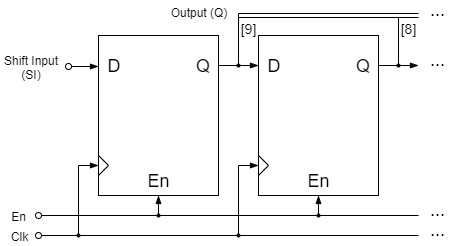

The diagram above was exported from draw.io. Its source (the exported page's mxGraphModel, read from the mxfile embedded in the PNG):
<mxGraphModel dx="566" dy="850" grid="1" gridSize="10" guides="1" tooltips="1" connect="0" arrows="0" fold="1" page="1" pageScale="1" pageWidth="850" pageHeight="1100" math="0" shadow="0">
  <root>
    <mxCell id="0" />
    <mxCell id="1" parent="0" />
    <mxCell id="2" value="" style="group" vertex="1" connectable="0" parent="1">
      <mxGeometry x="182.5" y="606.5" width="447.5" height="243.5" as="geometry" />
    </mxCell>
    <mxCell id="3" value="" style="group" vertex="1" connectable="0" parent="2">
      <mxGeometry x="97.5" y="33.5" width="120" height="160" as="geometry" />
    </mxCell>
    <mxCell id="4" value="" style="rounded=0;whiteSpace=wrap;html=1;" vertex="1" parent="3">
      <mxGeometry width="120" height="160" as="geometry" />
    </mxCell>
    <mxCell id="5" value="&lt;font style=&quot;font-size: 18px&quot;&gt;D&lt;/font&gt;" style="text;html=1;strokeColor=none;fillColor=none;align=center;verticalAlign=middle;whiteSpace=wrap;rounded=0;" vertex="1" parent="3">
      <mxGeometry y="20" width="30" height="20" as="geometry" />
    </mxCell>
    <mxCell id="6" value="&lt;font style=&quot;font-size: 18px&quot;&gt;Q&lt;/font&gt;" style="text;html=1;strokeColor=none;fillColor=none;align=center;verticalAlign=middle;whiteSpace=wrap;rounded=0;" vertex="1" parent="3">
      <mxGeometry x="90" y="20" width="30" height="20" as="geometry" />
    </mxCell>
    <mxCell id="7" value="" style="triangle;whiteSpace=wrap;html=1;" vertex="1" parent="3">
      <mxGeometry y="120" width="10" height="20" as="geometry" />
    </mxCell>
    <mxCell id="8" value="&lt;font style=&quot;font-size: 18px&quot;&gt;En&lt;/font&gt;" style="text;html=1;strokeColor=none;fillColor=none;align=center;verticalAlign=middle;whiteSpace=wrap;rounded=0;" vertex="1" parent="3">
      <mxGeometry x="45" y="135" width="30" height="20" as="geometry" />
    </mxCell>
    <mxCell id="9" value="" style="group" vertex="1" connectable="0" parent="2">
      <mxGeometry x="257.5" y="33.5" width="120" height="160" as="geometry" />
    </mxCell>
    <mxCell id="10" value="" style="rounded=0;whiteSpace=wrap;html=1;" vertex="1" parent="9">
      <mxGeometry width="120" height="160" as="geometry" />
    </mxCell>
    <mxCell id="11" value="&lt;font style=&quot;font-size: 18px&quot;&gt;D&lt;/font&gt;" style="text;html=1;strokeColor=none;fillColor=none;align=center;verticalAlign=middle;whiteSpace=wrap;rounded=0;" vertex="1" parent="9">
      <mxGeometry y="20" width="30" height="20" as="geometry" />
    </mxCell>
    <mxCell id="12" value="&lt;font style=&quot;font-size: 18px&quot;&gt;Q&lt;/font&gt;" style="text;html=1;strokeColor=none;fillColor=none;align=center;verticalAlign=middle;whiteSpace=wrap;rounded=0;" vertex="1" parent="9">
      <mxGeometry x="90" y="20" width="30" height="20" as="geometry" />
    </mxCell>
    <mxCell id="13" value="" style="triangle;whiteSpace=wrap;html=1;" vertex="1" parent="9">
      <mxGeometry y="120" width="10" height="20" as="geometry" />
    </mxCell>
    <mxCell id="14" value="&lt;font style=&quot;font-size: 18px&quot;&gt;En&lt;/font&gt;" style="text;html=1;strokeColor=none;fillColor=none;align=center;verticalAlign=middle;whiteSpace=wrap;rounded=0;" vertex="1" parent="9">
      <mxGeometry x="45" y="135" width="30" height="20" as="geometry" />
    </mxCell>
    <mxCell id="15" value="" style="endArrow=blockThin;html=1;endFill=1;startArrow=oval;startFill=0;" edge="1" parent="2">
      <mxGeometry width="50" height="50" relative="1" as="geometry">
        <mxPoint x="67.5" y="64.5" as="sourcePoint" />
        <mxPoint x="97.5" y="64.5" as="targetPoint" />
      </mxGeometry>
    </mxCell>
    <mxCell id="16" value="" style="endArrow=blockThin;html=1;endFill=1;" edge="1" parent="2">
      <mxGeometry width="50" height="50" relative="1" as="geometry">
        <mxPoint x="237.5" y="163.5" as="sourcePoint" />
        <mxPoint x="257.5" y="163.5" as="targetPoint" />
      </mxGeometry>
    </mxCell>
    <mxCell id="17" value="" style="endArrow=none;html=1;" edge="1" parent="2">
      <mxGeometry width="50" height="50" relative="1" as="geometry">
        <mxPoint x="237.5" y="233.5" as="sourcePoint" />
        <mxPoint x="237.5" y="163.5" as="targetPoint" />
      </mxGeometry>
    </mxCell>
    <mxCell id="18" value="" style="endArrow=none;html=1;" edge="1" parent="2">
      <mxGeometry width="50" height="50" relative="1" as="geometry">
        <mxPoint x="277.5" y="233.5" as="sourcePoint" />
        <mxPoint x="77.5" y="233.5" as="targetPoint" />
      </mxGeometry>
    </mxCell>
    <mxCell id="19" value="" style="endArrow=blockThin;html=1;endFill=1;" edge="1" parent="2">
      <mxGeometry width="50" height="50" relative="1" as="geometry">
        <mxPoint x="77.5" y="163.5" as="sourcePoint" />
        <mxPoint x="97.5" y="163.5" as="targetPoint" />
      </mxGeometry>
    </mxCell>
    <mxCell id="20" value="" style="endArrow=none;html=1;" edge="1" parent="2">
      <mxGeometry width="50" height="50" relative="1" as="geometry">
        <mxPoint x="77.5" y="233.5" as="sourcePoint" />
        <mxPoint x="77.5" y="163.5" as="targetPoint" />
      </mxGeometry>
    </mxCell>
    <mxCell id="21" value="" style="ellipse;whiteSpace=wrap;html=1;aspect=fixed;labelBackgroundColor=none;fontColor=#666666;fillColor=#000000;" vertex="1" parent="2">
      <mxGeometry x="76" y="232" width="3" height="3" as="geometry" />
    </mxCell>
    <mxCell id="22" value="" style="endArrow=oval;html=1;endFill=0;" edge="1" parent="2">
      <mxGeometry width="50" height="50" relative="1" as="geometry">
        <mxPoint x="76" y="233.5" as="sourcePoint" />
        <mxPoint x="37.5" y="233.5" as="targetPoint" />
      </mxGeometry>
    </mxCell>
    <mxCell id="23" value="" style="endArrow=blockThin;html=1;endFill=1;" edge="1" parent="2">
      <mxGeometry width="50" height="50" relative="1" as="geometry">
        <mxPoint x="157.5" y="213.5" as="sourcePoint" />
        <mxPoint x="157.5" y="193.5" as="targetPoint" />
      </mxGeometry>
    </mxCell>
    <mxCell id="24" value="" style="ellipse;whiteSpace=wrap;html=1;aspect=fixed;labelBackgroundColor=none;fontColor=#666666;fillColor=#000000;" vertex="1" parent="2">
      <mxGeometry x="156" y="212" width="3" height="3" as="geometry" />
    </mxCell>
    <mxCell id="25" value="" style="endArrow=oval;html=1;endFill=0;" edge="1" parent="2">
      <mxGeometry width="50" height="50" relative="1" as="geometry">
        <mxPoint x="157.5" y="213.5" as="sourcePoint" />
        <mxPoint x="37.5" y="213.5" as="targetPoint" />
      </mxGeometry>
    </mxCell>
    <mxCell id="26" value="" style="endArrow=none;html=1;" edge="1" parent="2">
      <mxGeometry width="50" height="50" relative="1" as="geometry">
        <mxPoint x="317.5" y="213.5" as="sourcePoint" />
        <mxPoint x="157.5" y="213.5" as="targetPoint" />
      </mxGeometry>
    </mxCell>
    <mxCell id="27" value="" style="endArrow=blockThin;html=1;endFill=1;" edge="1" parent="2">
      <mxGeometry width="50" height="50" relative="1" as="geometry">
        <mxPoint x="317.5" y="213.5" as="sourcePoint" />
        <mxPoint x="317.5" y="193.5" as="targetPoint" />
      </mxGeometry>
    </mxCell>
    <mxCell id="28" value="Clk" style="text;html=1;strokeColor=none;fillColor=none;align=center;verticalAlign=middle;whiteSpace=wrap;rounded=0;" vertex="1" parent="2">
      <mxGeometry x="7.5" y="223.5" width="20" height="20" as="geometry" />
    </mxCell>
    <mxCell id="29" value="En" style="text;html=1;strokeColor=none;fillColor=none;align=center;verticalAlign=middle;whiteSpace=wrap;rounded=0;" vertex="1" parent="2">
      <mxGeometry x="7.5" y="203.5" width="20" height="20" as="geometry" />
    </mxCell>
    <mxCell id="30" value="Shift Input (SI)" style="text;html=1;strokeColor=none;fillColor=none;align=center;verticalAlign=middle;whiteSpace=wrap;rounded=0;" vertex="1" parent="2">
      <mxGeometry y="55" width="60" height="20" as="geometry" />
    </mxCell>
    <mxCell id="31" value="" style="endArrow=none;html=1;startArrow=blockThin;startFill=1;" edge="1" parent="2">
      <mxGeometry width="50" height="50" relative="1" as="geometry">
        <mxPoint x="417.5" y="63.5" as="sourcePoint" />
        <mxPoint x="377.5" y="63.5" as="targetPoint" />
      </mxGeometry>
    </mxCell>
    <mxCell id="32" value="&lt;font style=&quot;font-size: 18px&quot;&gt;...&lt;/font&gt;" style="text;html=1;strokeColor=none;fillColor=none;align=center;verticalAlign=middle;whiteSpace=wrap;rounded=0;" vertex="1" parent="2">
      <mxGeometry x="427.5" y="50" width="20" height="15" as="geometry" />
    </mxCell>
    <mxCell id="33" value="" style="endArrow=none;html=1;startArrow=none;startFill=0;" edge="1" parent="2">
      <mxGeometry width="50" height="50" relative="1" as="geometry">
        <mxPoint x="417.5" y="213.5" as="sourcePoint" />
        <mxPoint x="317.5" y="213.5" as="targetPoint" />
      </mxGeometry>
    </mxCell>
    <mxCell id="34" value="" style="endArrow=none;html=1;startArrow=none;startFill=0;" edge="1" parent="2">
      <mxGeometry width="50" height="50" relative="1" as="geometry">
        <mxPoint x="417.5" y="233.5" as="sourcePoint" />
        <mxPoint x="257.5" y="233.5" as="targetPoint" />
      </mxGeometry>
    </mxCell>
    <mxCell id="35" value="&lt;font style=&quot;font-size: 18px&quot;&gt;...&lt;/font&gt;" style="text;html=1;strokeColor=none;fillColor=none;align=center;verticalAlign=middle;whiteSpace=wrap;rounded=0;" vertex="1" parent="2">
      <mxGeometry x="427.5" y="200" width="20" height="15" as="geometry" />
    </mxCell>
    <mxCell id="36" value="&lt;font style=&quot;font-size: 18px&quot;&gt;...&lt;/font&gt;" style="text;html=1;strokeColor=none;fillColor=none;align=center;verticalAlign=middle;whiteSpace=wrap;rounded=0;" vertex="1" parent="2">
      <mxGeometry x="427.5" y="220" width="20" height="15" as="geometry" />
    </mxCell>
    <mxCell id="37" value="" style="endArrow=blockThin;html=1;endFill=1;" edge="1" parent="2">
      <mxGeometry width="50" height="50" relative="1" as="geometry">
        <mxPoint x="217.5" y="63.5" as="sourcePoint" />
        <mxPoint x="257.5" y="63.5" as="targetPoint" />
      </mxGeometry>
    </mxCell>
    <mxCell id="38" value="" style="ellipse;whiteSpace=wrap;html=1;aspect=fixed;labelBackgroundColor=none;fontColor=#666666;fillColor=#000000;" vertex="1" parent="2">
      <mxGeometry x="236" y="232" width="3" height="3" as="geometry" />
    </mxCell>
    <mxCell id="39" value="" style="ellipse;whiteSpace=wrap;html=1;aspect=fixed;labelBackgroundColor=none;fontColor=#666666;fillColor=#000000;" vertex="1" parent="2">
      <mxGeometry x="316" y="212" width="3" height="3" as="geometry" />
    </mxCell>
    <mxCell id="40" value="" style="endArrow=none;html=1;" edge="1" parent="2">
      <mxGeometry width="50" height="50" relative="1" as="geometry">
        <mxPoint x="237.5" y="63.5" as="sourcePoint" />
        <mxPoint x="237.5" y="11.5" as="targetPoint" />
      </mxGeometry>
    </mxCell>
    <mxCell id="41" value="" style="ellipse;whiteSpace=wrap;html=1;aspect=fixed;labelBackgroundColor=none;fontColor=#666666;fillColor=#000000;" vertex="1" parent="2">
      <mxGeometry x="236" y="62" width="3" height="3" as="geometry" />
    </mxCell>
    <mxCell id="42" value="" style="shape=link;html=1;" edge="1" parent="2">
      <mxGeometry width="50" height="50" relative="1" as="geometry">
        <mxPoint x="237.5" y="13.5" as="sourcePoint" />
        <mxPoint x="417.5" y="13.5" as="targetPoint" />
      </mxGeometry>
    </mxCell>
    <mxCell id="43" value="" style="endArrow=none;html=1;" edge="1" parent="2">
      <mxGeometry width="50" height="50" relative="1" as="geometry">
        <mxPoint x="397.5" y="63.5" as="sourcePoint" />
        <mxPoint x="397.5" y="15.5" as="targetPoint" />
      </mxGeometry>
    </mxCell>
    <mxCell id="44" value="" style="ellipse;whiteSpace=wrap;html=1;aspect=fixed;labelBackgroundColor=none;fontColor=#666666;fillColor=#000000;" vertex="1" parent="2">
      <mxGeometry x="396" y="62" width="3" height="3" as="geometry" />
    </mxCell>
    <mxCell id="45" value="&lt;font style=&quot;font-size: 18px&quot;&gt;...&lt;/font&gt;" style="text;html=1;strokeColor=none;fillColor=none;align=center;verticalAlign=middle;whiteSpace=wrap;rounded=0;" vertex="1" parent="2">
      <mxGeometry x="427.5" width="20" height="15" as="geometry" />
    </mxCell>
    <mxCell id="46" value="Output (Q)" style="text;html=1;strokeColor=none;fillColor=none;align=center;verticalAlign=middle;whiteSpace=wrap;rounded=0;" vertex="1" parent="2">
      <mxGeometry x="167.5" width="60" height="20" as="geometry" />
    </mxCell>
    <mxCell id="47" value="&lt;font style=&quot;font-size: 14px&quot;&gt;[9]&lt;/font&gt;" style="text;html=1;strokeColor=none;fillColor=none;align=center;verticalAlign=middle;whiteSpace=wrap;rounded=0;" vertex="1" parent="2">
      <mxGeometry x="237.5" y="15.5" width="20" height="22" as="geometry" />
    </mxCell>
    <mxCell id="48" value="&lt;font style=&quot;font-size: 14px&quot;&gt;[8]&lt;/font&gt;" style="text;html=1;strokeColor=none;fillColor=none;align=center;verticalAlign=middle;whiteSpace=wrap;rounded=0;" vertex="1" parent="2">
      <mxGeometry x="397.5" y="15.5" width="20" height="22" as="geometry" />
    </mxCell>
  </root>
</mxGraphModel>